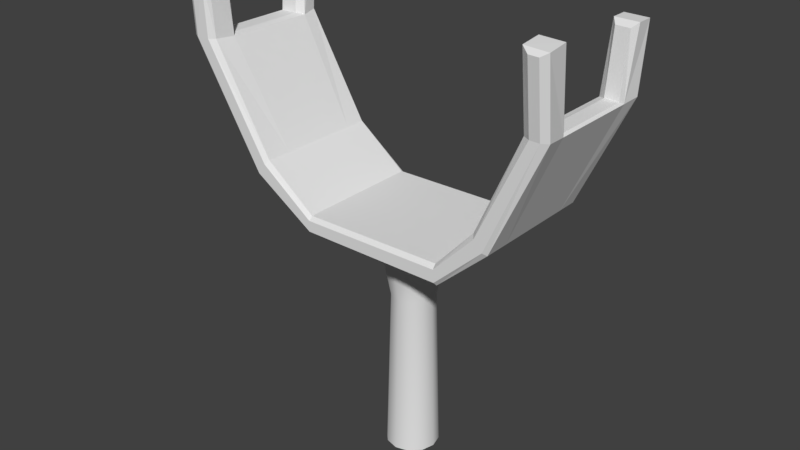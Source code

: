 # Source: cannon_base.blend  (saved by Blender 2.79.0; exported with 4.5.12 LTS)
import bpy
from mathutils import Matrix  # noqa: F401  (used for matrix-valued properties, if any)

bpy.ops.wm.read_factory_settings(use_empty=True)
scene = bpy.context.scene
scene.name = 'Scene'

# ---- collections
col_collection_1 = bpy.data.collections.new('Collection 1'); scene.collection.children.link(col_collection_1)

# ---- materials (node trees are filled in below, after node groups)
mat_material_001 = bpy.data.materials.new('Material.001')
mat_material_001.alpha_threshold = 0.0
mat_material_001.use_transparent_shadow = False
mat_material_001.roughness = 0.5

# ---- material node trees

# ---- world
world_world = bpy.data.worlds.new('World'); scene.world = world_world
world_world.color = (0.05088, 0.05088, 0.05088)
world_world.use_sun_shadow = False
world_world.sun_shadow_jitter_overblur = 0.0
world_world.cycles.sampling_method = 'MANUAL'

# ---- meshes
me_circle_002 = bpy.data.meshes.new('Circle.002')
me_circle_002.from_pydata([(0.0, -0.3, -0.0821), (-0.04105, -0.3, -0.0711), (-0.0711, -0.3, -0.04105), (-0.0821, -0.3, 1.67e-08), (-0.0711, -0.3, 0.04105), (-0.04105, -0.3, 0.0711), (-1.24e-08, -0.3, 0.0821), (0.04105, -0.3, 0.0711), (0.0711, -0.3, 0.04105), (0.0821, -0.3, 5.128e-08), (0.0711, -0.3, -0.04105), (0.04105, -0.3, -0.0711), (-1.018e-11, 0.2189, -0.06849), (-0.03425, 0.2189, -0.05931), (-0.05931, 0.2189, -0.03425), (-0.06849, 0.2189, -4.64e-09), (-0.05931, 0.2189, 0.03425), (-0.03425, 0.2189, 0.05931), (-1.035e-08, 0.2189, 0.06849), (0.03425, 0.2189, 0.05931), (0.05931, 0.2189, 0.03425), (0.06849, 0.2189, 2.421e-08), (0.05931, 0.2189, -0.03425), (0.03425, 0.2189, -0.05931), (1.645e-10, 0.323, -0.08838), (-0.04419, 0.323, -0.07654), (-0.07654, 0.323, -0.04419), (-0.08838, 0.323, -1.119e-08), (-0.07654, 0.323, 0.04419), (-0.04419, 0.323, 0.07654), (-1.318e-08, 0.323, 0.08838), (0.04419, 0.323, 0.07654), (0.07654, 0.323, 0.04419), (0.08838, 0.323, 2.603e-08), (0.07654, 0.323, -0.04419), (0.04419, 0.323, -0.07654), (-3.795e-10, 0.423, -0.1212), (-0.06058, 0.423, -0.1049), (-0.1049, 0.423, -0.06058), (-0.1212, 0.423, -1.872e-08), (-0.1049, 0.423, 0.06058), (-0.06058, 0.423, 0.1049), (-1.867e-08, 0.423, 0.1212), (0.06058, 0.423, 0.1049), (0.1049, 0.423, 0.06058), (0.1212, 0.423, 3.232e-08), (0.1049, 0.423, -0.06058), (0.06058, 0.423, -0.1049), (-0.2, 0.4234, -0.1238), (-0.2, 0.4795, -0.1238), (0.3973, 0.5603, -0.1238), (0.3532, 0.6094, -0.1238), (-0.4, 0.5471, -0.1238), (-0.36, 0.6032, -0.1238), (-0.2, 0.4234, 0.1262), (-0.2, 0.4795, 0.1262), (0.3973, 0.5603, 0.1262), (0.3532, 0.6094, 0.1262), (-0.4, 0.5471, 0.1262), (-0.36, 0.6032, 0.1262), (-0.2, 0.4234, -0.1879), (-0.2, 0.4345, -0.2), (-0.2, 0.4684, -0.2), (-0.2, 0.4795, -0.1879), (0.3885, 0.5701, -0.2), (0.3973, 0.5603, -0.1879), (0.3532, 0.6094, -0.1879), (0.362, 0.5997, -0.2), (0.5354, 0.8999, -0.2), (0.5549, 0.8995, -0.1879), (0.4839, 0.901, -0.1879), (0.5054, 0.9006, -0.2), (0.5409, 1.086, -0.2127), (0.5606, 1.098, -0.2006), (0.5108, 1.087, -0.2127), (0.4896, 1.099, -0.2006), (-0.4, 0.5471, -0.1879), (-0.392, 0.5582, -0.2), (-0.3679, 0.5921, -0.2), (-0.36, 0.6032, -0.1879), (-0.6303, 0.9158, -0.1879), (-0.6106, 0.9166, -0.2), (-0.5672, 0.9183, -0.2), (-0.5466, 0.9192, -0.1879), (-0.6205, 1.128, -0.2238), (-0.641, 1.141, -0.2139), (-0.5772, 1.131, -0.2241), (-0.5575, 1.146, -0.2145), (-0.2, 0.4345, 0.2162), (-0.2, 0.4234, 0.204), (-0.2, 0.4795, 0.204), (-0.2, 0.4684, 0.2162), (0.3973, 0.5603, 0.204), (0.3885, 0.5701, 0.2162), (0.362, 0.5997, 0.2162), (0.3532, 0.6094, 0.204), (0.5549, 0.8995, 0.204), (0.5354, 0.8999, 0.2162), (0.5054, 0.9006, 0.2162), (0.4839, 0.901, 0.204), (0.5407, 1.11, 0.2487), (0.5607, 1.122, 0.238), (0.4899, 1.126, 0.2385), (0.5107, 1.111, 0.2489), (-0.392, 0.5582, 0.2162), (-0.4, 0.5471, 0.204), (-0.36, 0.6032, 0.204), (-0.3679, 0.5921, 0.2162), (-0.6106, 0.9166, 0.2162), (-0.6303, 0.9158, 0.204), (-0.5466, 0.9192, 0.204), (-0.5672, 0.9183, 0.2162), (-0.6423, 1.109, 0.2026), (-0.6227, 1.094, 0.2122), (-0.5794, 1.095, 0.2144), (-0.5587, 1.111, 0.2067), (0.5406, 0.8998, -0.1238), (0.5471, 0.8928, -0.1381), (0.476, 0.8953, -0.14), (0.4981, 0.9007, -0.1238), (0.5461, 1.084, -0.1366), (0.5606, 1.098, -0.1527), (0.4896, 1.099, -0.1527), (0.5035, 1.085, -0.1366), (-0.6161, 0.9164, -0.1238), (-0.6224, 0.9088, -0.1381), (-0.5386, 0.9128, -0.14), (-0.5608, 0.9186, -0.1238), (-0.6413, 1.149, -0.1668), (-0.6262, 1.139, -0.1485), (-0.5711, 1.143, -0.1489), (-0.5577, 1.155, -0.1674), (0.5492, 0.8946, 0.1404), (0.5406, 0.8998, 0.1262), (0.4981, 0.9007, 0.1262), (0.4785, 0.8971, 0.1414), (0.5607, 1.13, 0.1759), (0.5458, 1.118, 0.1591), (0.5034, 1.12, 0.1594), (0.4899, 1.133, 0.1763), (-0.6245, 0.9107, 0.1404), (-0.6161, 0.9164, 0.1262), (-0.5608, 0.9186, 0.1262), (-0.5409, 0.9146, 0.1415), (-0.6244, 1.115, 0.1244), (-0.6397, 1.124, 0.142), (-0.5561, 1.126, 0.1462), (-0.5692, 1.116, 0.1272), (0.2419, 0.4199, -0.1238), (0.2371, 0.483, -0.1238), (0.2419, 0.4199, 0.1262), (0.2371, 0.483, 0.1262), (0.2419, 0.4199, -0.1879), (0.2409, 0.4324, -0.2), (0.2371, 0.483, -0.1879), (0.2381, 0.4705, -0.2), (0.2419, 0.4199, 0.204), (0.2409, 0.4324, 0.2162), (0.2371, 0.483, 0.204), (0.2381, 0.4705, 0.2162)], [], [(3, 15, 14, 2), (10, 22, 21, 9), (7, 19, 18, 6), (4, 16, 15, 3), (11, 23, 22, 10), (1, 13, 12, 0), (8, 20, 19, 7), (5, 17, 16, 4), (0, 12, 23, 11), (2, 14, 13, 1), (9, 21, 20, 8), (6, 18, 17, 5), (12, 13, 25, 24), (19, 20, 32, 31), (16, 17, 29, 28), (23, 12, 24, 35), (13, 14, 26, 25), (20, 21, 33, 32), (17, 18, 30, 29), (14, 15, 27, 26), (21, 22, 34, 33), (18, 19, 31, 30), (15, 16, 28, 27), (22, 23, 35, 34), (34, 35, 47, 46), (24, 25, 37, 36), (31, 32, 44, 43), (28, 29, 41, 40), (35, 24, 36, 47), (25, 26, 38, 37), (32, 33, 45, 44), (29, 30, 42, 41), (26, 27, 39, 38), (33, 34, 46, 45), (30, 31, 43, 42), (27, 28, 40, 39), (49, 63, 79, 53), (152, 65, 50, 148), (68, 71, 74, 72), (62, 61, 77, 78), (64, 67, 71, 68), (142, 127, 124, 141), (123, 119, 116, 120), (49, 53, 59, 55), (73, 75, 122, 121), (53, 126, 143, 59), (50, 65, 69, 117), (116, 119, 134, 133), (66, 51, 118, 70), (129, 124, 127, 130), (53, 79, 83, 126), (154, 63, 49, 149), (153, 155, 67, 64), (82, 81, 84, 86), (78, 77, 81, 82), (126, 83, 87, 131), (150, 56, 92, 156), (128, 131, 87, 85), (149, 49, 55, 151), (56, 132, 96, 92), (108, 111, 114, 113), (139, 135, 99, 102), (98, 97, 100, 103), (151, 55, 90, 158), (94, 93, 97, 98), (80, 125, 128, 85), (52, 48, 54, 58), (70, 118, 122, 75), (148, 50, 56, 150), (58, 54, 89, 105), (132, 136, 101, 96), (138, 137, 133, 134), (157, 159, 91, 88), (147, 142, 141, 144), (59, 143, 110, 106), (104, 107, 111, 108), (143, 146, 115, 110), (140, 58, 105, 109), (136, 139, 102, 101), (88, 91, 107, 104), (146, 145, 112, 115), (55, 59, 106, 90), (145, 140, 109, 112), (125, 52, 58, 140), (76, 52, 125, 80), (117, 69, 73, 121), (118, 51, 57, 135), (135, 57, 95, 99), (152, 60, 61, 153), (154, 66, 67, 155), (71, 67, 66, 70), (69, 65, 64, 68), (75, 73, 72, 74), (74, 71, 70, 75), (73, 69, 68, 72), (60, 76, 77, 61), (79, 63, 62, 78), (78, 82, 83, 79), (81, 77, 76, 80), (86, 84, 85, 87), (84, 81, 80, 85), (87, 83, 82, 86), (156, 92, 93, 157), (158, 90, 91, 159), (94, 98, 99, 95), (92, 96, 97, 93), (103, 100, 101, 102), (98, 103, 102, 99), (96, 101, 100, 97), (90, 106, 107, 91), (105, 89, 88, 104), (111, 107, 106, 110), (104, 108, 109, 105), (113, 114, 115, 112), (108, 113, 112, 109), (110, 115, 114, 111), (60, 48, 52, 76), (127, 142, 143, 126), (125, 140, 141, 124), (123, 120, 121, 122), (119, 123, 122, 118), (117, 121, 120, 116), (129, 130, 131, 128), (124, 129, 128, 125), (126, 131, 130, 127), (139, 136, 137, 138), (135, 139, 138, 134), (133, 137, 136, 132), (145, 146, 147, 144), (140, 145, 144, 141), (142, 147, 146, 143), (116, 133, 132, 117), (134, 119, 118, 135), (50, 117, 132, 56), (95, 158, 159, 94), (89, 156, 157, 88), (63, 154, 155, 62), (65, 152, 153, 64), (93, 94, 159, 157), (48, 148, 150, 54), (57, 151, 158, 95), (51, 149, 151, 57), (54, 150, 156, 89), (61, 62, 155, 153), (66, 154, 149, 51), (60, 152, 148, 48)])
me_circle_002.polygons.foreach_set('use_smooth', [1, 1, 1, 1, 1, 1, 1, 1, 1, 1, 1, 1, 1, 1, 1, 1, 1, 1, 1, 1, 1, 1, 1, 1, 1, 1, 1, 1, 1, 1, 1, 1, 1, 1, 1, 1, 0, 0, 0, 0, 0, 0, 0, 0, 0, 0, 0, 0, 0, 0, 0, 0, 0, 0, 0, 0, 0, 0, 0, 0, 0, 0, 0, 0, 0, 0, 0, 0, 0, 0, 0, 0, 0, 0, 0, 0, 0, 0, 0, 0, 0, 0, 0, 0, 0, 0, 0, 0, 0, 0, 0, 0, 0, 0, 0, 0, 0, 0, 0, 0, 0, 0, 0, 0, 0, 0, 0, 0, 0, 0, 0, 0, 0, 0, 0, 0, 0, 0, 0, 0, 0, 0, 0, 0, 0, 0, 0, 0, 0, 0, 0, 0, 0, 0, 0, 0, 0, 0, 0, 0, 0, 0, 0, 0, 0, 0])
_uv = me_circle_002.uv_layers.new(name='UVMap')
_uv.uv.foreach_set('vector', [0.6392, 0.5776, 0.6177, 0.7867, 0.6017, 0.7831, 0.6201, 0.5733, 0.3334, 0.5758, 0.3302, 0.7992, 0.3139, 0.7975, 0.3139, 0.5737, 0.9092, 0.746, 0.9105, 0.5051, 0.9266, 0.5048, 0.9285, 0.7457, 0.6589, 0.5771, 0.6341, 0.7863, 0.6177, 0.7867, 0.6392, 0.5776, 0.2689, 0.9105, 0.2651, 0.6703, 0.2766, 0.6712, 0.2828, 0.9115, 0.2299, 0.9105, 0.2325, 0.6703, 0.2489, 0.6701, 0.2496, 0.9102, 0.8954, 0.7465, 0.899, 0.5055, 0.9105, 0.5051, 0.9092, 0.746, 0.9482, 0.7456, 0.9431, 0.5048, 0.9554, 0.505, 0.963, 0.7459, 0.2496, 0.9102, 0.2489, 0.6701, 0.2651, 0.6703, 0.2689, 0.9105, 0.2152, 0.9115, 0.2203, 0.6712, 0.2325, 0.6703, 0.2299, 0.9105, 0.3139, 0.5737, 0.3139, 0.7975, 0.2977, 0.7992, 0.2944, 0.5758, 0.9285, 0.7457, 0.9266, 0.5048, 0.9431, 0.5048, 0.9482, 0.7456, 0.2489, 0.6701, 0.2325, 0.6703, 0.2279, 0.6215, 0.2491, 0.6212, 0.09445, 0.9407, 0.08175, 0.9363, 0.07999, 0.8907, 0.09637, 0.8965, 0.9554, 0.505, 0.9431, 0.5048, 0.9471, 0.4562, 0.963, 0.4564, 0.2651, 0.6703, 0.2489, 0.6701, 0.2491, 0.6212, 0.2699, 0.6215, 0.2325, 0.6703, 0.2203, 0.6712, 0.2121, 0.6226, 0.2279, 0.6215, 0.08175, 0.9363, 0.0653, 0.9363, 0.05876, 0.8907, 0.07999, 0.8907, 0.9431, 0.5048, 0.9266, 0.5048, 0.9259, 0.4562, 0.9471, 0.4562, 0.6017, 0.7831, 0.6177, 0.7867, 0.6128, 0.8335, 0.5922, 0.8289, 0.0653, 0.9363, 0.04951, 0.9407, 0.03838, 0.8965, 0.05876, 0.8907, 0.9266, 0.5048, 0.9105, 0.5051, 0.9051, 0.4566, 0.9259, 0.4562, 0.6177, 0.7867, 0.6341, 0.7863, 0.634, 0.833, 0.6128, 0.8335, 0.2766, 0.6712, 0.2651, 0.6703, 0.2699, 0.6215, 0.2849, 0.6226, 0.03838, 0.8965, 0.0243, 0.9064, 0.004755, 0.8651, 0.02405, 0.8515, 0.2491, 0.6212, 0.2279, 0.6215, 0.2204, 0.5743, 0.2494, 0.5737, 0.09637, 0.8965, 0.07999, 0.8907, 0.0811, 0.8437, 0.1036, 0.8515, 0.634, 0.833, 0.6501, 0.8276, 0.6589, 0.8733, 0.6369, 0.8808, 0.2699, 0.6215, 0.2491, 0.6212, 0.2494, 0.5737, 0.278, 0.5743, 0.5776, 0.8204, 0.5922, 0.8289, 0.5796, 0.8751, 0.5596, 0.8635, 0.07999, 0.8907, 0.05876, 0.8907, 0.052, 0.8437, 0.0811, 0.8437, 0.9471, 0.4562, 0.9259, 0.4562, 0.9249, 0.4094, 0.954, 0.4093, 0.5922, 0.8289, 0.6128, 0.8335, 0.6079, 0.8815, 0.5796, 0.8751, 0.05876, 0.8907, 0.03838, 0.8965, 0.02405, 0.8515, 0.052, 0.8437, 0.9259, 0.4562, 0.9051, 0.4566, 0.8964, 0.4098, 0.9249, 0.4094, 0.6128, 0.8335, 0.634, 0.833, 0.6369, 0.8808, 0.6079, 0.8815, 0.5138, 0.5773, 0.5443, 0.5779, 0.5426, 0.6602, 0.5122, 0.6596, 0.6938, 0.6753, 0.6937, 0.5818, 0.7242, 0.5818, 0.7243, 0.6753, 0.2464, 0.5556, 0.2461, 0.5416, 0.3348, 0.5403, 0.3351, 0.5543, 0.02651, 0.2235, 0.01045, 0.2242, 0.06502, 0.1325, 0.08159, 0.143, 0.08703, 0.4944, 0.1005, 0.4815, 0.2461, 0.5416, 0.2464, 0.5556, 0.9316, 0.01172, 0.9307, 0.1279, 0.9044, 0.1277, 0.9053, 0.01153, 0.1365, 0.8498, 0.1333, 0.935, 0.1131, 0.9342, 0.1163, 0.849, 0.5138, 0.5773, 0.5122, 0.6596, 0.3934, 0.6574, 0.395, 0.5751, 0.9414, 0.1502, 0.975, 0.1502, 0.975, 0.1725, 0.9414, 0.1725, 0.5122, 0.6596, 0.5167, 0.8247, 0.3829, 0.8234, 0.3934, 0.6574, 0.7242, 0.5818, 0.6937, 0.5818, 0.6938, 0.4093, 0.7175, 0.4138, 0.9012, 0.1525, 0.9213, 0.1522, 0.9224, 0.2684, 0.9023, 0.2686, 0.8836, 0.797, 0.8836, 0.8268, 0.7907, 0.8194, 0.7901, 0.7972, 0.9047, 0.3928, 0.9012, 0.2895, 0.9274, 0.2884, 0.9309, 0.3923, 0.5122, 0.6596, 0.5426, 0.6602, 0.5394, 0.8293, 0.5167, 0.8247, 0.01042, 0.7769, 0.01043, 0.574, 0.04088, 0.5741, 0.04087, 0.777, 0.01871, 0.4289, 0.03671, 0.4268, 0.1005, 0.4815, 0.08703, 0.4944, 0.232, 0.04349, 0.2302, 0.02342, 0.3309, 0.01456, 0.3332, 0.03458, 0.08159, 0.143, 0.06502, 0.1325, 0.2302, 0.02342, 0.232, 0.04349, 0.5167, 0.8247, 0.5394, 0.8293, 0.5501, 0.9283, 0.5276, 0.9317, 0.8431, 0.6753, 0.8431, 0.5818, 0.8801, 0.5818, 0.8801, 0.6753, 0.6586, 0.9297, 0.6586, 0.8908, 0.681, 0.8908, 0.681, 0.9297, 0.04087, 0.777, 0.04088, 0.5741, 0.1597, 0.5742, 0.1597, 0.7771, 0.8431, 0.5818, 0.8499, 0.4126, 0.8801, 0.4093, 0.8801, 0.5818, 0.5925, 0.5502, 0.593, 0.5301, 0.6772, 0.5346, 0.677, 0.5548, 0.6937, 0.9665, 0.7905, 0.9502, 0.7901, 0.9793, 0.697, 0.9954, 0.5769, 0.03218, 0.5763, 0.01822, 0.6764, 0.01384, 0.6773, 0.02777, 0.1597, 0.7771, 0.1597, 0.5742, 0.1968, 0.5742, 0.1967, 0.7771, 0.4349, 0.1007, 0.4206, 0.08859, 0.5763, 0.01822, 0.5769, 0.03218, 0.7053, 0.3018, 0.729, 0.2971, 0.7162, 0.4, 0.6937, 0.3966, 0.7342, 0.1001, 0.7335, 0.005844, 0.8523, 0.004931, 0.853, 0.09919, 0.7901, 0.7972, 0.7907, 0.8194, 0.7081, 0.8136, 0.7081, 0.7913, 0.7243, 0.6753, 0.7242, 0.5818, 0.8431, 0.5818, 0.8431, 0.6753, 0.853, 0.09919, 0.8523, 0.004931, 0.8894, 0.004647, 0.89, 0.0989, 0.9952, 0.8044, 0.8954, 0.7845, 0.8998, 0.7558, 0.9952, 0.7748, 0.3171, 0.9118, 0.2969, 0.9117, 0.2944, 0.8114, 0.3146, 0.811, 0.3563, 0.158, 0.3744, 0.1591, 0.3765, 0.3625, 0.3604, 0.3627, 0.1534, 0.9353, 0.1533, 0.8437, 0.1796, 0.8437, 0.1796, 0.9359, 0.3934, 0.6574, 0.3829, 0.8234, 0.353, 0.8259, 0.3563, 0.6567, 0.4206, 0.4511, 0.4365, 0.4397, 0.593, 0.5301, 0.5925, 0.5502, 0.3829, 0.8234, 0.3788, 0.9165, 0.3502, 0.9098, 0.353, 0.8259, 0.8614, 0.2973, 0.853, 0.09919, 0.89, 0.0989, 0.8916, 0.3004, 0.6067, 0.8984, 0.6403, 0.8988, 0.6403, 0.9278, 0.6067, 0.9274, 0.3604, 0.3627, 0.3765, 0.3625, 0.4365, 0.4397, 0.4206, 0.4511, 0.5886, 0.8908, 0.5886, 0.9297, 0.5596, 0.9299, 0.5596, 0.891, 0.395, 0.5751, 0.3934, 0.6574, 0.3563, 0.6567, 0.3579, 0.5744, 0.8629, 0.3883, 0.8614, 0.2973, 0.8916, 0.3004, 0.8916, 0.3822, 0.729, 0.2971, 0.7342, 0.1001, 0.853, 0.09919, 0.8614, 0.2973, 0.7037, 0.1003, 0.7342, 0.1001, 0.729, 0.2971, 0.7053, 0.3018, 0.9911, 0.9337, 0.9889, 0.9568, 0.9033, 0.9599, 0.9041, 0.9376, 0.7907, 0.8194, 0.8836, 0.8268, 0.8836, 0.9429, 0.7905, 0.9502, 0.7905, 0.9502, 0.8836, 0.9429, 0.8836, 0.9791, 0.7901, 0.9793, 0.01238, 0.4295, 0.004755, 0.2243, 0.01045, 0.2242, 0.01871, 0.4289, 0.0422, 0.4259, 0.1045, 0.4771, 0.1005, 0.4815, 0.03671, 0.4268, 0.2461, 0.5416, 0.1005, 0.4815, 0.1045, 0.4771, 0.2455, 0.5315, 0.2462, 0.5645, 0.08219, 0.4986, 0.08703, 0.4944, 0.2464, 0.5556, 0.975, 0.1502, 0.9414, 0.1502, 0.951, 0.1447, 0.9653, 0.1447, 0.3348, 0.5403, 0.2461, 0.5416, 0.2455, 0.5315, 0.3399, 0.5301, 0.3406, 0.563, 0.2462, 0.5645, 0.2464, 0.5556, 0.3351, 0.5543, 0.004755, 0.2243, 0.05916, 0.1289, 0.06502, 0.1325, 0.01045, 0.2242, 0.5426, 0.6602, 0.5443, 0.5779, 0.5501, 0.5733, 0.5485, 0.657, 0.08159, 0.143, 0.232, 0.04349, 0.2324, 0.05292, 0.08661, 0.1463, 0.2302, 0.02342, 0.06502, 0.1325, 0.05916, 0.1289, 0.229, 0.01415, 0.3332, 0.03458, 0.3309, 0.01456, 0.3362, 0.004647, 0.3406, 0.04331, 0.3309, 0.01456, 0.2302, 0.02342, 0.229, 0.01415, 0.3362, 0.004647, 0.3406, 0.04331, 0.2324, 0.05292, 0.232, 0.04349, 0.3332, 0.03458, 0.8801, 0.6753, 0.8801, 0.5818, 0.8859, 0.5801, 0.8859, 0.6706, 0.1967, 0.7771, 0.1968, 0.5742, 0.2026, 0.5739, 0.2026, 0.7772, 0.4349, 0.1007, 0.5769, 0.03218, 0.5771, 0.04234, 0.4394, 0.1049, 0.4158, 0.0848, 0.5758, 0.009406, 0.5763, 0.01822, 0.4206, 0.08859, 0.6773, 0.02777, 0.6764, 0.01384, 0.6821, 0.004647, 0.6842, 0.03753, 0.5769, 0.03218, 0.6773, 0.02777, 0.6842, 0.03753, 0.5771, 0.04234, 0.5758, 0.009406, 0.6821, 0.004647, 0.6764, 0.01384, 0.5763, 0.01822, 0.3817, 0.3627, 0.4416, 0.4361, 0.4365, 0.4397, 0.3765, 0.3625, 0.4152, 0.4551, 0.355, 0.363, 0.3604, 0.3627, 0.4206, 0.4511, 0.593, 0.5301, 0.4365, 0.4397, 0.4416, 0.4361, 0.5931, 0.5207, 0.4206, 0.4511, 0.5925, 0.5502, 0.5921, 0.5596, 0.4152, 0.4551, 0.677, 0.5548, 0.6772, 0.5346, 0.6842, 0.525, 0.6838, 0.564, 0.5925, 0.5502, 0.677, 0.5548, 0.6838, 0.564, 0.5921, 0.5596, 0.5931, 0.5207, 0.6842, 0.525, 0.6772, 0.5346, 0.593, 0.5301, 0.703, 0.006078, 0.7335, 0.005844, 0.7342, 0.1001, 0.7037, 0.1003, 0.9307, 0.1279, 0.9316, 0.01172, 0.941, 0.004647, 0.941, 0.1354, 0.9012, 0.1342, 0.9012, 0.004853, 0.9053, 0.01153, 0.9044, 0.1277, 0.9688, 0.1801, 0.9487, 0.1801, 0.9414, 0.1725, 0.975, 0.1725, 0.1333, 0.935, 0.1365, 0.8498, 0.1438, 0.8437, 0.1438, 0.9384, 0.9911, 0.9337, 0.9041, 0.9376, 0.9077, 0.9302, 0.9871, 0.927, 0.6498, 0.9231, 0.6498, 0.8974, 0.6586, 0.8908, 0.6586, 0.9297, 0.7357, 0.2987, 0.7248, 0.3925, 0.7162, 0.4, 0.729, 0.2971, 0.9374, 0.2847, 0.9374, 0.3972, 0.9309, 0.3923, 0.9274, 0.2884, 0.6403, 0.8988, 0.6067, 0.8984, 0.6142, 0.8908, 0.6343, 0.891, 0.324, 0.8085, 0.324, 0.917, 0.3171, 0.9118, 0.3146, 0.811, 0.9912, 0.8109, 0.8974, 0.7924, 0.8954, 0.7845, 0.9952, 0.8044, 0.5886, 0.9297, 0.5886, 0.8908, 0.5972, 0.8975, 0.5972, 0.9232, 0.8614, 0.2973, 0.8629, 0.3883, 0.8545, 0.3811, 0.8546, 0.2978, 0.39, 0.829, 0.3879, 0.9147, 0.3788, 0.9165, 0.3829, 0.8234, 0.9871, 0.927, 0.9912, 0.8109, 0.9952, 0.8044, 0.9911, 0.9337, 0.9224, 0.2684, 0.9213, 0.1522, 0.9319, 0.1447, 0.9319, 0.2754, 0.7242, 0.5818, 0.7175, 0.4138, 0.8499, 0.4126, 0.8431, 0.5818, 0.4394, 0.1049, 0.3802, 0.1597, 0.3744, 0.1591, 0.4349, 0.1007, 0.355, 0.363, 0.3502, 0.1579, 0.3563, 0.158, 0.3604, 0.3627, 0.01043, 0.574, 0.01042, 0.7769, 0.004755, 0.777, 0.004755, 0.5737, 0.08219, 0.4986, 0.01238, 0.4295, 0.01871, 0.4289, 0.08703, 0.4944, 0.4206, 0.08859, 0.4349, 0.1007, 0.3744, 0.1591, 0.3563, 0.158, 0.7246, 0.782, 0.7243, 0.6753, 0.8431, 0.6753, 0.8434, 0.782, 0.1587, 0.8343, 0.1597, 0.7771, 0.1967, 0.7771, 0.1957, 0.8344, 0.03987, 0.8342, 0.04087, 0.777, 0.1597, 0.7771, 0.1587, 0.8343, 0.8434, 0.782, 0.8431, 0.6753, 0.8801, 0.6753, 0.8805, 0.782, 0.01045, 0.2242, 0.02651, 0.2235, 0.03671, 0.4268, 0.01871, 0.4289, 0.009419, 0.8342, 0.01042, 0.7769, 0.04087, 0.777, 0.03987, 0.8342, 0.6941, 0.782, 0.6938, 0.6753, 0.7243, 0.6753, 0.7246, 0.782])
me_circle_002.materials.append(mat_material_001)
me_circle_002.use_remesh_preserve_volume = False
me_circle_002.use_remesh_preserve_attributes = False
me_circle_002.use_mirror_vertex_groups = False
me_circle_002.update()

# ---- objects
ob_circle_002 = bpy.data.objects.new('Circle.002', me_circle_002)

# ---- transforms, parenting, visibility, modifiers, constraints
ob_circle_002.location = (0.0, 0.07862, 0.3436)
ob_circle_002.rotation_euler = (1.571, 0.0, 0.0)
ob_circle_002.lineart.crease_threshold = 0.0

# ---- collection membership
col_collection_1.objects.link(ob_circle_002)

# ---- scene / render settings (as saved in the file)
scene.frame_start = 1; scene.frame_end = 250; scene.frame_set(1)
scene.render.engine = 'BLENDER_EEVEE_NEXT'
scene.render.resolution_percentage = 50
scene.render.dither_intensity = 0.0
scene.cycles.use_denoising = False
scene.cycles.samples = 128
scene.cycles.sampling_pattern = 'TABULATED_SOBOL'
scene.cycles.use_adaptive_sampling = False
scene.cycles.use_light_tree = False
scene.cycles.blur_glossy = 0.0
scene.cycles.sample_clamp_indirect = 0.0
scene.view_settings.view_transform = 'Standard'
bpy.context.view_layer.update()

# ---- added for rendering (the .blend has no active camera and no usable light): camera, sun
cam_auto = bpy.data.cameras.new('AutoCamera')
cam_auto.lens = 50.0
cam_auto.sensor_width = 36.0
cam_auto.clip_end = 1000.0
ob_auto_camera = bpy.data.objects.new('AutoCamera', cam_auto)
scene.collection.objects.link(ob_auto_camera)
ob_auto_camera.location = (1.75986, -2.09457, 2.2115)
ob_auto_camera.rotation_euler = (1.09748, -7.21219e-08, 0.694738)
scene.camera = ob_auto_camera
light_auto_sun = bpy.data.lights.new('AutoSun', 'SUN')
light_auto_sun.energy = 3.0
light_auto_sun.angle = 0.0523599
ob_auto_sun = bpy.data.objects.new('AutoSun', light_auto_sun)
scene.collection.objects.link(ob_auto_sun)
ob_auto_sun.rotation_euler = (0.872665, 0.174533, 0.523599)
bpy.context.view_layer.update()
